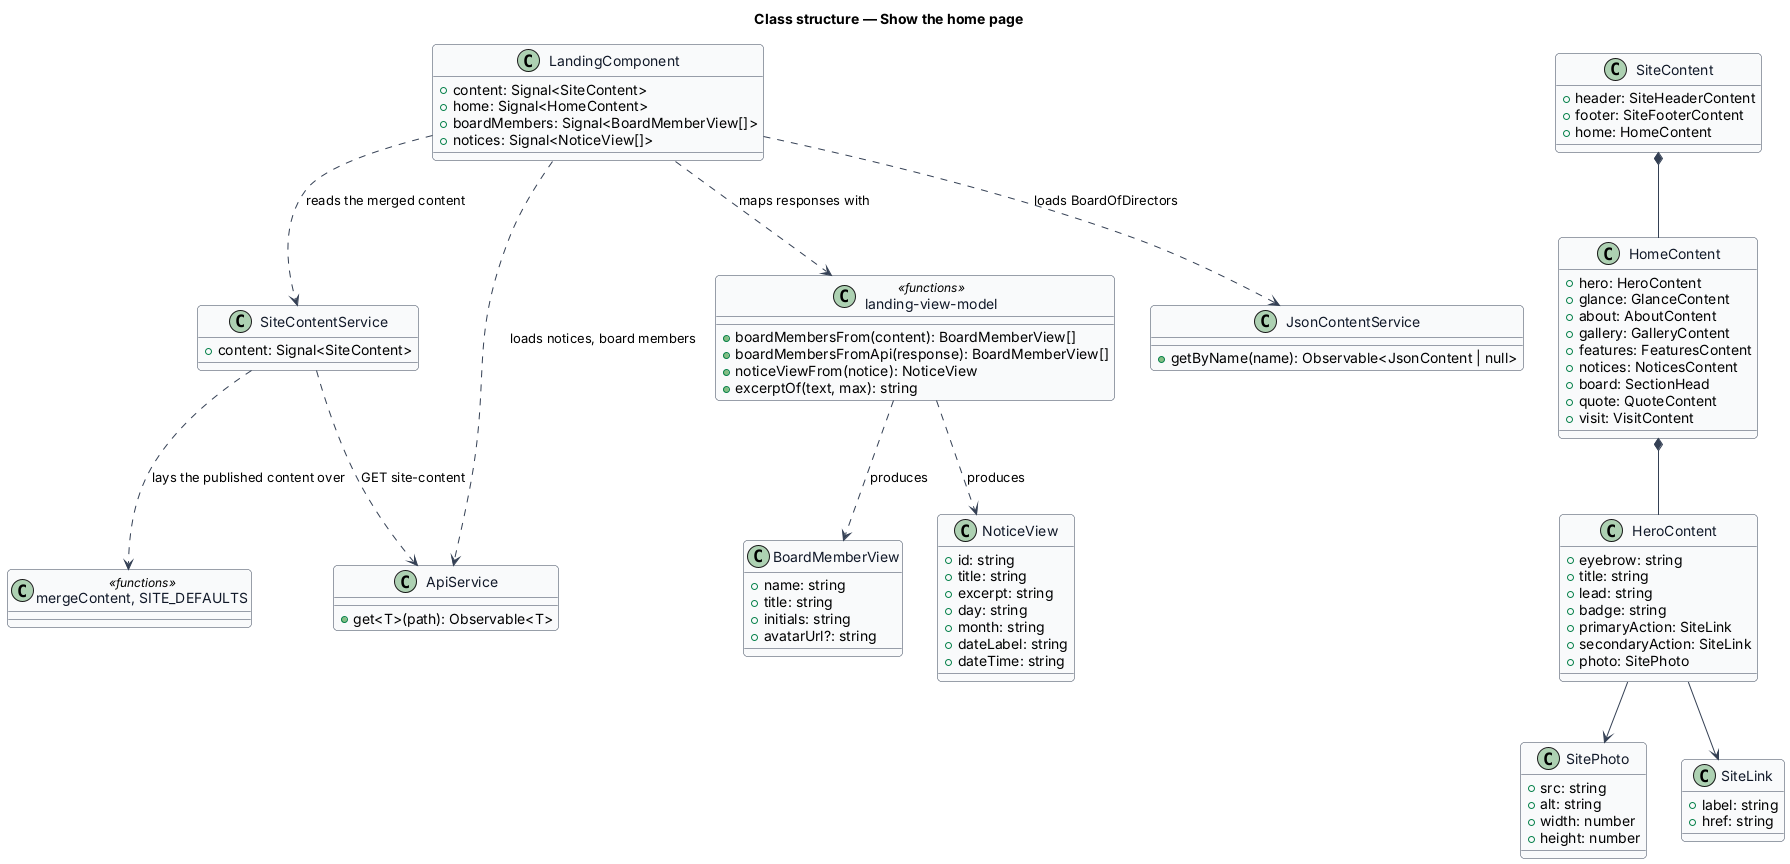

The diagram above was rendered by PlantUML. Its source (embedded in the PNG):
@startuml
' --- shared skin header ---
skinparam backgroundColor #FFFFFF
skinparam shadowing false
skinparam roundcorner 8
skinparam defaultFontName Arial
skinparam ArrowColor #344054
skinparam class {
  BorderColor #344054
  FontColor #101828
  BackgroundColor #F9FAFB
}
' --------------------------
title Class structure — Show the home page

class LandingComponent {
  +content: Signal<SiteContent>
  +home: Signal<HomeContent>
  +boardMembers: Signal<BoardMemberView[]>
  +notices: Signal<NoticeView[]>
}

class SiteContentService {
  +content: Signal<SiteContent>
}

class SiteContent {
  +header: SiteHeaderContent
  +footer: SiteFooterContent
  +home: HomeContent
}

class HomeContent {
  +hero: HeroContent
  +glance: GlanceContent
  +about: AboutContent
  +gallery: GalleryContent
  +features: FeaturesContent
  +notices: NoticesContent
  +board: SectionHead
  +quote: QuoteContent
  +visit: VisitContent
}

class HeroContent {
  +eyebrow: string
  +title: string
  +lead: string
  +badge: string
  +primaryAction: SiteLink
  +secondaryAction: SiteLink
  +photo: SitePhoto
}

class SitePhoto {
  +src: string
  +alt: string
  +width: number
  +height: number
}

class SiteLink {
  +label: string
  +href: string
}

class "mergeContent, SITE_DEFAULTS" as Defaults <<functions>>

class BoardMemberView {
  +name: string
  +title: string
  +initials: string
  +avatarUrl?: string
}

class NoticeView {
  +id: string
  +title: string
  +excerpt: string
  +day: string
  +month: string
  +dateLabel: string
  +dateTime: string
}

class "landing-view-model" as VM <<functions>> {
  +boardMembersFrom(content): BoardMemberView[]
  +boardMembersFromApi(response): BoardMemberView[]
  +noticeViewFrom(notice): NoticeView
  +excerptOf(text, max): string
}

class JsonContentService {
  +getByName(name): Observable<JsonContent | null>
}

class ApiService {
  +get<T>(path): Observable<T>
}

LandingComponent ..> SiteContentService : reads the merged content
SiteContentService ..> Defaults : lays the published content over
SiteContentService ..> ApiService : GET site-content
SiteContent *-- HomeContent
HomeContent *-- HeroContent
HeroContent --> SitePhoto
HeroContent --> SiteLink
LandingComponent ..> VM : maps responses with
LandingComponent ..> JsonContentService : loads BoardOfDirectors
LandingComponent ..> ApiService : loads notices, board members
VM ..> BoardMemberView : produces
VM ..> NoticeView : produces
@enduml